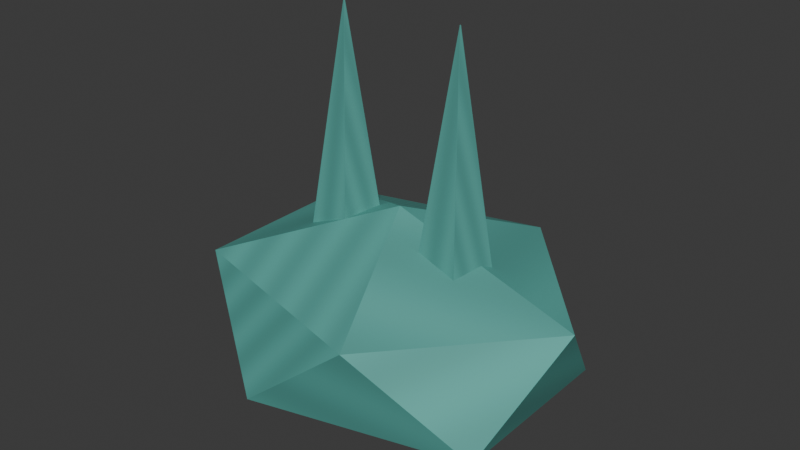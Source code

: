 # Source: showdown.blend  (saved by Blender 5.1.30; exported with 4.5.12 LTS)
import bpy
from mathutils import Matrix  # noqa: F401  (used for matrix-valued properties, if any)

bpy.ops.wm.read_factory_settings(use_empty=True)
scene = bpy.context.scene
scene.name = 'Scene'

# ---- collections
col_collection = bpy.data.collections.new('Collection'); scene.collection.children.link(col_collection)

# ---- images (referenced by path relative to the original .blend; pixels are not part of the script)
import os
ASSET_DIR = os.environ.get("B2B_ASSET_DIR", "")  # directory of the original .blend (textures are referenced by path, not embedded)
HERE = os.path.dirname(os.path.abspath(__file__))  # packed textures are extracted next to this script under _unpacked/

def load_image(name, relpath, width, height, colorspace="sRGB"):
    """Load a texture the original file referenced (path relative to the .blend, or extracted next to this script)."""
    p = next((c for c in (os.path.join(HERE, relpath), os.path.join(ASSET_DIR, relpath)) if relpath and os.path.exists(c)), "")
    if p:
        img = bpy.data.images.load(p, check_existing=True)
        img.name = name
    else:  # same state as the original file: an image datablock whose file is absent (Cycles renders it pink)
        img = bpy.data.images.new(name, width, height)
        img.source = "FILE"
        img.filepath = "//" + (relpath or name)
    img.colorspace_settings.name = colorspace
    return img
img_showdown_painted = load_image('showdown-painted', '_unpacked/showdown.7f048390.png', 64, 64, 'sRGB')

# ---- materials (node trees are filled in below, after node groups)
mat_showdown_paint = bpy.data.materials.new('showdown-paint')

# ---- material node trees
mat_showdown_paint.use_nodes = True; mat_showdown_paint.node_tree.nodes.clear()
_N = mat_showdown_paint.node_tree.nodes; _L = mat_showdown_paint.node_tree.links
n0 = _N.new('ShaderNodeBsdfPrincipled'); n0.name = 'Principled BSDF'; n0.location = (-200, 100)
n0.inputs[2].default_value = 0.65
n1 = _N.new('ShaderNodeOutputMaterial'); n1.name = 'Material Output'; n1.location = (200, 100)
n2 = _N.new('ShaderNodeTexImage'); n2.name = 'Image Texture'; n2.location = (0, 0)
n2.image = img_showdown_painted
_L.new(n0.outputs[0], n1.inputs[0])
_L.new(n2.outputs[0], n0.inputs[0])
n1.is_active_output = True

# ---- world
world_world = bpy.data.worlds.new('World'); scene.world = world_world
world_world.use_nodes = True; world_world.node_tree.nodes.clear()
_N = world_world.node_tree.nodes; _L = world_world.node_tree.links
n0 = _N.new('ShaderNodeOutputWorld'); n0.name = 'World Output'; n0.location = (200, 100)
n1 = _N.new('ShaderNodeBackground'); n1.name = 'Background'; n1.location = (-200, 100)
n1.inputs[0].default_value = (0.05088, 0.05088, 0.05088, 1.0)
_L.new(n1.outputs[0], n0.inputs[0])
n0.is_active_output = True
world_world.color = (0.05088, 0.05088, 0.05088)
world_world.sun_shadow_jitter_overblur = 0.0

# ---- meshes
me_cone_043 = bpy.data.meshes.new('Cone.043')
me_cone_043.from_pydata([(0.08, 0.065, 0.25), (0.08, 0.00065, 0.65), (0.1418, 0.02009, 0.25), (0.08062, 0.0002009, 0.65), (0.1182, -0.05259, 0.25), (0.08038, -0.0005259, 0.65), (0.04179, -0.05259, 0.25), (0.07962, -0.0005259, 0.65), (0.01818, 0.02009, 0.25), (0.07938, 0.0002009, 0.65), (0.0, 0.0, 0.14), (0.1954, -0.1157, 0.2174), (-0.07462, -0.1871, 0.2174), (-0.2415, 0.0, 0.2174), (-0.07462, 0.1871, 0.2174), (0.1954, 0.1157, 0.2174), (0.07462, -0.1871, 0.3426), (-0.1954, -0.1157, 0.3426), (-0.1954, 0.1157, 0.3426), (0.07462, 0.1871, 0.3426), (0.2415, 0.0, 0.3426), (0.0, 0.0, 0.42), (-0.08, 0.065, 0.25), (-0.08, 0.00065, 0.65), (-0.01818, 0.02009, 0.25), (-0.07938, 0.0002009, 0.65), (-0.04179, -0.05259, 0.25), (-0.07962, -0.0005259, 0.65), (-0.1182, -0.05259, 0.25), (-0.08038, -0.0005259, 0.65), (-0.1418, 0.02009, 0.25), (-0.08062, 0.0002009, 0.65)], [], [(0, 1, 3, 2), (2, 3, 5, 4), (4, 5, 7, 6), (3, 1, 9, 7, 5), (6, 7, 9, 8), (8, 9, 1, 0), (0, 2, 4, 6, 8), (10, 11, 12), (11, 10, 15), (10, 12, 13), (10, 13, 14), (10, 14, 15), (11, 15, 20), (12, 11, 16), (13, 12, 17), (14, 13, 18), (15, 14, 19), (11, 20, 16), (12, 16, 17), (13, 17, 18), (14, 18, 19), (15, 19, 20), (16, 20, 21), (17, 16, 21), (18, 17, 21), (19, 18, 21), (20, 19, 21), (22, 23, 25, 24), (24, 25, 27, 26), (26, 27, 29, 28), (25, 23, 31, 29, 27), (28, 29, 31, 30), (30, 31, 23, 22), (22, 24, 26, 28, 30)])
_uv = me_cone_043.uv_layers.new(name='UVMap')
_uv.uv.foreach_set('vector', [0.0, 0.0, 0.1429, 0.0, 0.2857, 0.0, 0.4286, 0.0, 0.5714, 0.09091, 0.7143, 0.09091, 0.8571, 0.09091, 0.0, 0.09091, 0.1429, 0.1818, 0.2857, 0.1818, 0.4286, 0.1818, 0.5714, 0.1818, 0.7143, 0.2727, 0.8571, 0.2727, 0.0, 0.2727, 0.1429, 0.2727, 0.2857, 0.2727, 0.4286, 0.3636, 0.5714, 0.3636, 0.7143, 0.3636, 0.8571, 0.3636, 0.0, 0.4545, 0.1429, 0.4545, 0.2857, 0.4545, 0.4286, 0.4545, 0.5714, 0.5455, 0.7143, 0.5455, 0.8571, 0.5455, 0.0, 0.5455, 0.1429, 0.5455, 0.0, 0.0, 0.1429, 0.0, 0.2857, 0.0, 0.4286, 0.09091, 0.5714, 0.09091, 0.7143, 0.09091, 0.8571, 0.1818, 0.0, 0.1818, 0.1429, 0.1818, 0.2857, 0.2727, 0.4286, 0.2727, 0.5714, 0.2727, 0.7143, 0.3636, 0.8571, 0.3636, 0.0, 0.3636, 0.1429, 0.4545, 0.2857, 0.4545, 0.4286, 0.4545, 0.5714, 0.5455, 0.7143, 0.5455, 0.8571, 0.5455, 0.0, 0.6364, 0.1429, 0.6364, 0.2857, 0.6364, 0.4286, 0.7273, 0.5714, 0.7273, 0.7143, 0.7273, 0.8571, 0.8182, 0.0, 0.8182, 0.1429, 0.8182, 0.2857, 0.9091, 0.4286, 0.9091, 0.5714, 0.9091, 0.7143, 0.0, 0.8571, 0.0, 0.0, 0.0, 0.1429, 0.09091, 0.2857, 0.09091, 0.4286, 0.09091, 0.5714, 0.1818, 0.7143, 0.1818, 0.8571, 0.1818, 0.0, 0.2727, 0.1429, 0.2727, 0.2857, 0.2727, 0.4286, 0.3636, 0.5714, 0.3636, 0.7143, 0.3636, 0.8571, 0.4545, 0.0, 0.4545, 0.1429, 0.4545, 0.2857, 0.5455, 0.4286, 0.5455, 0.5714, 0.5455, 0.7143, 0.6364, 0.8571, 0.6364, 0.0, 0.6364, 0.1429, 0.7273, 0.2857, 0.7273, 0.4286, 0.7273, 0.0, 0.0, 0.1429, 0.0, 0.2857, 0.0, 0.4286, 0.0, 0.5714, 0.09091, 0.7143, 0.09091, 0.8571, 0.09091, 0.0, 0.09091, 0.1429, 0.1818, 0.2857, 0.1818, 0.4286, 0.1818, 0.5714, 0.1818, 0.7143, 0.2727, 0.8571, 0.2727, 0.0, 0.2727, 0.1429, 0.2727, 0.2857, 0.2727, 0.4286, 0.3636, 0.5714, 0.3636, 0.7143, 0.3636, 0.8571, 0.3636, 0.0, 0.4545, 0.1429, 0.4545, 0.2857, 0.4545, 0.4286, 0.4545, 0.5714, 0.5455, 0.7143, 0.5455, 0.8571, 0.5455, 0.0, 0.5455, 0.1429, 0.5455])
me_cone_043.materials.append(mat_showdown_paint)
me_cone_043.update()

# ---- objects
ob_gear_showdown = bpy.data.objects.new('gear_showdown', me_cone_043)

# ---- transforms, parenting, visibility, modifiers, constraints
ob_gear_showdown.location = (0.0, 0.0, 0.0)

# ---- collection membership
col_collection.objects.link(ob_gear_showdown)

# ---- scene / render settings (as saved in the file)
scene.frame_start = 1; scene.frame_end = 250; scene.frame_set(1)
scene.render.engine = 'BLENDER_EEVEE_NEXT'
scene.render.bake_bias = 0.0
scene.render.bake_samples = 0
scene.cycles.sampling_pattern = 'TABULATED_SOBOL'
scene.eevee.use_volume_custom_range = False
bpy.context.view_layer.update()

# ---- added for rendering (the .blend has no active camera and no usable light): camera, sun
cam_auto = bpy.data.cameras.new('AutoCamera')
cam_auto.lens = 50.0
cam_auto.sensor_width = 36.0
cam_auto.clip_end = 1000.0
ob_auto_camera = bpy.data.objects.new('AutoCamera', cam_auto)
scene.collection.objects.link(ob_auto_camera)
ob_auto_camera.location = (0.736391, -0.88367, 0.984113)
ob_auto_camera.rotation_euler = (1.09748, -7.21219e-08, 0.694738)
scene.camera = ob_auto_camera
light_auto_sun = bpy.data.lights.new('AutoSun', 'SUN')
light_auto_sun.energy = 3.0
light_auto_sun.angle = 0.0523599
ob_auto_sun = bpy.data.objects.new('AutoSun', light_auto_sun)
scene.collection.objects.link(ob_auto_sun)
ob_auto_sun.rotation_euler = (0.872665, 0.174533, 0.523599)
bpy.context.view_layer.update()
